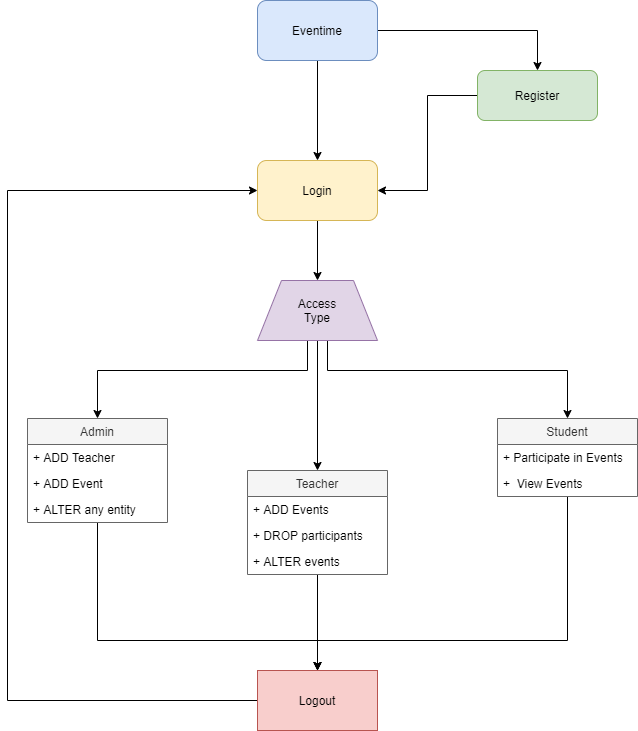

The diagram above was exported from draw.io. Its source (the exported page's mxGraphModel, read from the mxfile embedded in the PNG):
<mxGraphModel dx="1038" dy="548" grid="1" gridSize="10" guides="1" tooltips="1" connect="1" arrows="1" fold="1" page="1" pageScale="1" pageWidth="850" pageHeight="1100" math="0" shadow="0">
  <root>
    <mxCell id="0" />
    <mxCell id="1" parent="0" />
    <mxCell id="Y2B8_5oo7wkd_E7gXCIe-3" value="" style="edgeStyle=orthogonalEdgeStyle;rounded=0;orthogonalLoop=1;jettySize=auto;html=1;" edge="1" parent="1" source="Y2B8_5oo7wkd_E7gXCIe-1" target="Y2B8_5oo7wkd_E7gXCIe-2">
      <mxGeometry relative="1" as="geometry" />
    </mxCell>
    <mxCell id="Y2B8_5oo7wkd_E7gXCIe-7" style="edgeStyle=orthogonalEdgeStyle;rounded=0;orthogonalLoop=1;jettySize=auto;html=1;entryX=0.5;entryY=0;entryDx=0;entryDy=0;" edge="1" parent="1" source="Y2B8_5oo7wkd_E7gXCIe-1" target="Y2B8_5oo7wkd_E7gXCIe-4">
      <mxGeometry relative="1" as="geometry" />
    </mxCell>
    <mxCell id="Y2B8_5oo7wkd_E7gXCIe-1" value="Eventime" style="rounded=1;whiteSpace=wrap;html=1;fillColor=#dae8fc;strokeColor=#6c8ebf;" vertex="1" parent="1">
      <mxGeometry x="300" y="80" width="120" height="60" as="geometry" />
    </mxCell>
    <mxCell id="Y2B8_5oo7wkd_E7gXCIe-12" style="edgeStyle=orthogonalEdgeStyle;rounded=0;orthogonalLoop=1;jettySize=auto;html=1;entryX=1;entryY=0.5;entryDx=0;entryDy=0;" edge="1" parent="1" source="Y2B8_5oo7wkd_E7gXCIe-4" target="Y2B8_5oo7wkd_E7gXCIe-2">
      <mxGeometry relative="1" as="geometry" />
    </mxCell>
    <mxCell id="Y2B8_5oo7wkd_E7gXCIe-4" value="Register" style="rounded=1;whiteSpace=wrap;html=1;fillColor=#d5e8d4;strokeColor=#82b366;" vertex="1" parent="1">
      <mxGeometry x="520" y="150" width="120" height="50" as="geometry" />
    </mxCell>
    <mxCell id="Y2B8_5oo7wkd_E7gXCIe-14" value="" style="edgeStyle=orthogonalEdgeStyle;rounded=0;orthogonalLoop=1;jettySize=auto;html=1;" edge="1" parent="1" source="Y2B8_5oo7wkd_E7gXCIe-2" target="Y2B8_5oo7wkd_E7gXCIe-13">
      <mxGeometry relative="1" as="geometry" />
    </mxCell>
    <mxCell id="Y2B8_5oo7wkd_E7gXCIe-2" value="Login" style="rounded=1;whiteSpace=wrap;html=1;fillColor=#fff2cc;strokeColor=#d6b656;" vertex="1" parent="1">
      <mxGeometry x="300" y="240" width="120" height="60" as="geometry" />
    </mxCell>
    <mxCell id="Y2B8_5oo7wkd_E7gXCIe-21" style="edgeStyle=orthogonalEdgeStyle;rounded=0;orthogonalLoop=1;jettySize=auto;html=1;entryX=0.5;entryY=0;entryDx=0;entryDy=0;" edge="1" parent="1" source="Y2B8_5oo7wkd_E7gXCIe-13" target="Y2B8_5oo7wkd_E7gXCIe-17">
      <mxGeometry relative="1" as="geometry">
        <Array as="points">
          <mxPoint x="350" y="450" />
          <mxPoint x="140" y="450" />
        </Array>
      </mxGeometry>
    </mxCell>
    <mxCell id="Y2B8_5oo7wkd_E7gXCIe-26" style="edgeStyle=orthogonalEdgeStyle;rounded=0;orthogonalLoop=1;jettySize=auto;html=1;" edge="1" parent="1" source="Y2B8_5oo7wkd_E7gXCIe-13" target="Y2B8_5oo7wkd_E7gXCIe-22">
      <mxGeometry relative="1" as="geometry" />
    </mxCell>
    <mxCell id="Y2B8_5oo7wkd_E7gXCIe-31" style="edgeStyle=orthogonalEdgeStyle;rounded=0;orthogonalLoop=1;jettySize=auto;html=1;entryX=0.5;entryY=0;entryDx=0;entryDy=0;" edge="1" parent="1" source="Y2B8_5oo7wkd_E7gXCIe-13" target="Y2B8_5oo7wkd_E7gXCIe-27">
      <mxGeometry relative="1" as="geometry">
        <Array as="points">
          <mxPoint x="370" y="450" />
          <mxPoint x="610" y="450" />
        </Array>
      </mxGeometry>
    </mxCell>
    <mxCell id="Y2B8_5oo7wkd_E7gXCIe-13" value="Access&lt;br&gt;Type" style="shape=trapezoid;perimeter=trapezoidPerimeter;whiteSpace=wrap;html=1;fillColor=#e1d5e7;strokeColor=#9673a6;" vertex="1" parent="1">
      <mxGeometry x="300" y="360" width="120" height="60" as="geometry" />
    </mxCell>
    <mxCell id="Y2B8_5oo7wkd_E7gXCIe-34" style="edgeStyle=orthogonalEdgeStyle;rounded=0;orthogonalLoop=1;jettySize=auto;html=1;" edge="1" parent="1" source="Y2B8_5oo7wkd_E7gXCIe-17" target="Y2B8_5oo7wkd_E7gXCIe-33">
      <mxGeometry relative="1" as="geometry">
        <Array as="points">
          <mxPoint x="140" y="720" />
          <mxPoint x="360" y="720" />
        </Array>
      </mxGeometry>
    </mxCell>
    <mxCell id="Y2B8_5oo7wkd_E7gXCIe-17" value="Admin" style="swimlane;fontStyle=0;childLayout=stackLayout;horizontal=1;startSize=26;fillColor=#f5f5f5;horizontalStack=0;resizeParent=1;resizeParentMax=0;resizeLast=0;collapsible=1;marginBottom=0;strokeColor=#666666;fontColor=#333333;" vertex="1" parent="1">
      <mxGeometry x="70" y="498" width="140" height="104" as="geometry" />
    </mxCell>
    <mxCell id="Y2B8_5oo7wkd_E7gXCIe-18" value="+ ADD Teacher" style="text;strokeColor=none;fillColor=none;align=left;verticalAlign=top;spacingLeft=4;spacingRight=4;overflow=hidden;rotatable=0;points=[[0,0.5],[1,0.5]];portConstraint=eastwest;" vertex="1" parent="Y2B8_5oo7wkd_E7gXCIe-17">
      <mxGeometry y="26" width="140" height="26" as="geometry" />
    </mxCell>
    <mxCell id="Y2B8_5oo7wkd_E7gXCIe-19" value="+ ADD Event" style="text;strokeColor=none;fillColor=none;align=left;verticalAlign=top;spacingLeft=4;spacingRight=4;overflow=hidden;rotatable=0;points=[[0,0.5],[1,0.5]];portConstraint=eastwest;" vertex="1" parent="Y2B8_5oo7wkd_E7gXCIe-17">
      <mxGeometry y="52" width="140" height="26" as="geometry" />
    </mxCell>
    <mxCell id="Y2B8_5oo7wkd_E7gXCIe-20" value="+ ALTER any entity" style="text;strokeColor=none;fillColor=none;align=left;verticalAlign=top;spacingLeft=4;spacingRight=4;overflow=hidden;rotatable=0;points=[[0,0.5],[1,0.5]];portConstraint=eastwest;" vertex="1" parent="Y2B8_5oo7wkd_E7gXCIe-17">
      <mxGeometry y="78" width="140" height="26" as="geometry" />
    </mxCell>
    <mxCell id="Y2B8_5oo7wkd_E7gXCIe-40" style="edgeStyle=orthogonalEdgeStyle;rounded=0;orthogonalLoop=1;jettySize=auto;html=1;entryX=0.5;entryY=0;entryDx=0;entryDy=0;" edge="1" parent="1" source="Y2B8_5oo7wkd_E7gXCIe-22" target="Y2B8_5oo7wkd_E7gXCIe-33">
      <mxGeometry relative="1" as="geometry" />
    </mxCell>
    <mxCell id="Y2B8_5oo7wkd_E7gXCIe-22" value="Teacher" style="swimlane;fontStyle=0;childLayout=stackLayout;horizontal=1;startSize=26;fillColor=#f5f5f5;horizontalStack=0;resizeParent=1;resizeParentMax=0;resizeLast=0;collapsible=1;marginBottom=0;strokeColor=#666666;fontColor=#333333;" vertex="1" parent="1">
      <mxGeometry x="290" y="550" width="140" height="104" as="geometry" />
    </mxCell>
    <mxCell id="Y2B8_5oo7wkd_E7gXCIe-23" value="+ ADD Events" style="text;strokeColor=none;fillColor=none;align=left;verticalAlign=top;spacingLeft=4;spacingRight=4;overflow=hidden;rotatable=0;points=[[0,0.5],[1,0.5]];portConstraint=eastwest;" vertex="1" parent="Y2B8_5oo7wkd_E7gXCIe-22">
      <mxGeometry y="26" width="140" height="26" as="geometry" />
    </mxCell>
    <mxCell id="Y2B8_5oo7wkd_E7gXCIe-24" value="+ DROP participants" style="text;strokeColor=none;fillColor=none;align=left;verticalAlign=top;spacingLeft=4;spacingRight=4;overflow=hidden;rotatable=0;points=[[0,0.5],[1,0.5]];portConstraint=eastwest;" vertex="1" parent="Y2B8_5oo7wkd_E7gXCIe-22">
      <mxGeometry y="52" width="140" height="26" as="geometry" />
    </mxCell>
    <mxCell id="Y2B8_5oo7wkd_E7gXCIe-25" value="+ ALTER events" style="text;strokeColor=none;fillColor=none;align=left;verticalAlign=top;spacingLeft=4;spacingRight=4;overflow=hidden;rotatable=0;points=[[0,0.5],[1,0.5]];portConstraint=eastwest;" vertex="1" parent="Y2B8_5oo7wkd_E7gXCIe-22">
      <mxGeometry y="78" width="140" height="26" as="geometry" />
    </mxCell>
    <mxCell id="Y2B8_5oo7wkd_E7gXCIe-41" style="edgeStyle=orthogonalEdgeStyle;rounded=0;orthogonalLoop=1;jettySize=auto;html=1;entryX=0.5;entryY=0;entryDx=0;entryDy=0;" edge="1" parent="1" source="Y2B8_5oo7wkd_E7gXCIe-27" target="Y2B8_5oo7wkd_E7gXCIe-33">
      <mxGeometry relative="1" as="geometry">
        <Array as="points">
          <mxPoint x="610" y="720" />
          <mxPoint x="360" y="720" />
        </Array>
      </mxGeometry>
    </mxCell>
    <mxCell id="Y2B8_5oo7wkd_E7gXCIe-27" value="Student" style="swimlane;fontStyle=0;childLayout=stackLayout;horizontal=1;startSize=26;fillColor=#f5f5f5;horizontalStack=0;resizeParent=1;resizeParentMax=0;resizeLast=0;collapsible=1;marginBottom=0;strokeColor=#666666;fontColor=#333333;" vertex="1" parent="1">
      <mxGeometry x="540" y="498" width="140" height="78" as="geometry" />
    </mxCell>
    <mxCell id="Y2B8_5oo7wkd_E7gXCIe-28" value="+ Participate in Events" style="text;strokeColor=none;fillColor=none;align=left;verticalAlign=top;spacingLeft=4;spacingRight=4;overflow=hidden;rotatable=0;points=[[0,0.5],[1,0.5]];portConstraint=eastwest;" vertex="1" parent="Y2B8_5oo7wkd_E7gXCIe-27">
      <mxGeometry y="26" width="140" height="26" as="geometry" />
    </mxCell>
    <mxCell id="Y2B8_5oo7wkd_E7gXCIe-29" value="+  View Events" style="text;strokeColor=none;fillColor=none;align=left;verticalAlign=top;spacingLeft=4;spacingRight=4;overflow=hidden;rotatable=0;points=[[0,0.5],[1,0.5]];portConstraint=eastwest;" vertex="1" parent="Y2B8_5oo7wkd_E7gXCIe-27">
      <mxGeometry y="52" width="140" height="26" as="geometry" />
    </mxCell>
    <mxCell id="Y2B8_5oo7wkd_E7gXCIe-43" style="edgeStyle=orthogonalEdgeStyle;rounded=0;orthogonalLoop=1;jettySize=auto;html=1;entryX=0;entryY=0.5;entryDx=0;entryDy=0;" edge="1" parent="1" source="Y2B8_5oo7wkd_E7gXCIe-33" target="Y2B8_5oo7wkd_E7gXCIe-2">
      <mxGeometry relative="1" as="geometry">
        <mxPoint x="50" y="330" as="targetPoint" />
        <Array as="points">
          <mxPoint x="50" y="780" />
          <mxPoint x="50" y="270" />
        </Array>
      </mxGeometry>
    </mxCell>
    <mxCell id="Y2B8_5oo7wkd_E7gXCIe-33" value="Logout" style="rounded=0;whiteSpace=wrap;html=1;fillColor=#f8cecc;strokeColor=#b85450;" vertex="1" parent="1">
      <mxGeometry x="300" y="750" width="120" height="60" as="geometry" />
    </mxCell>
  </root>
</mxGraphModel>